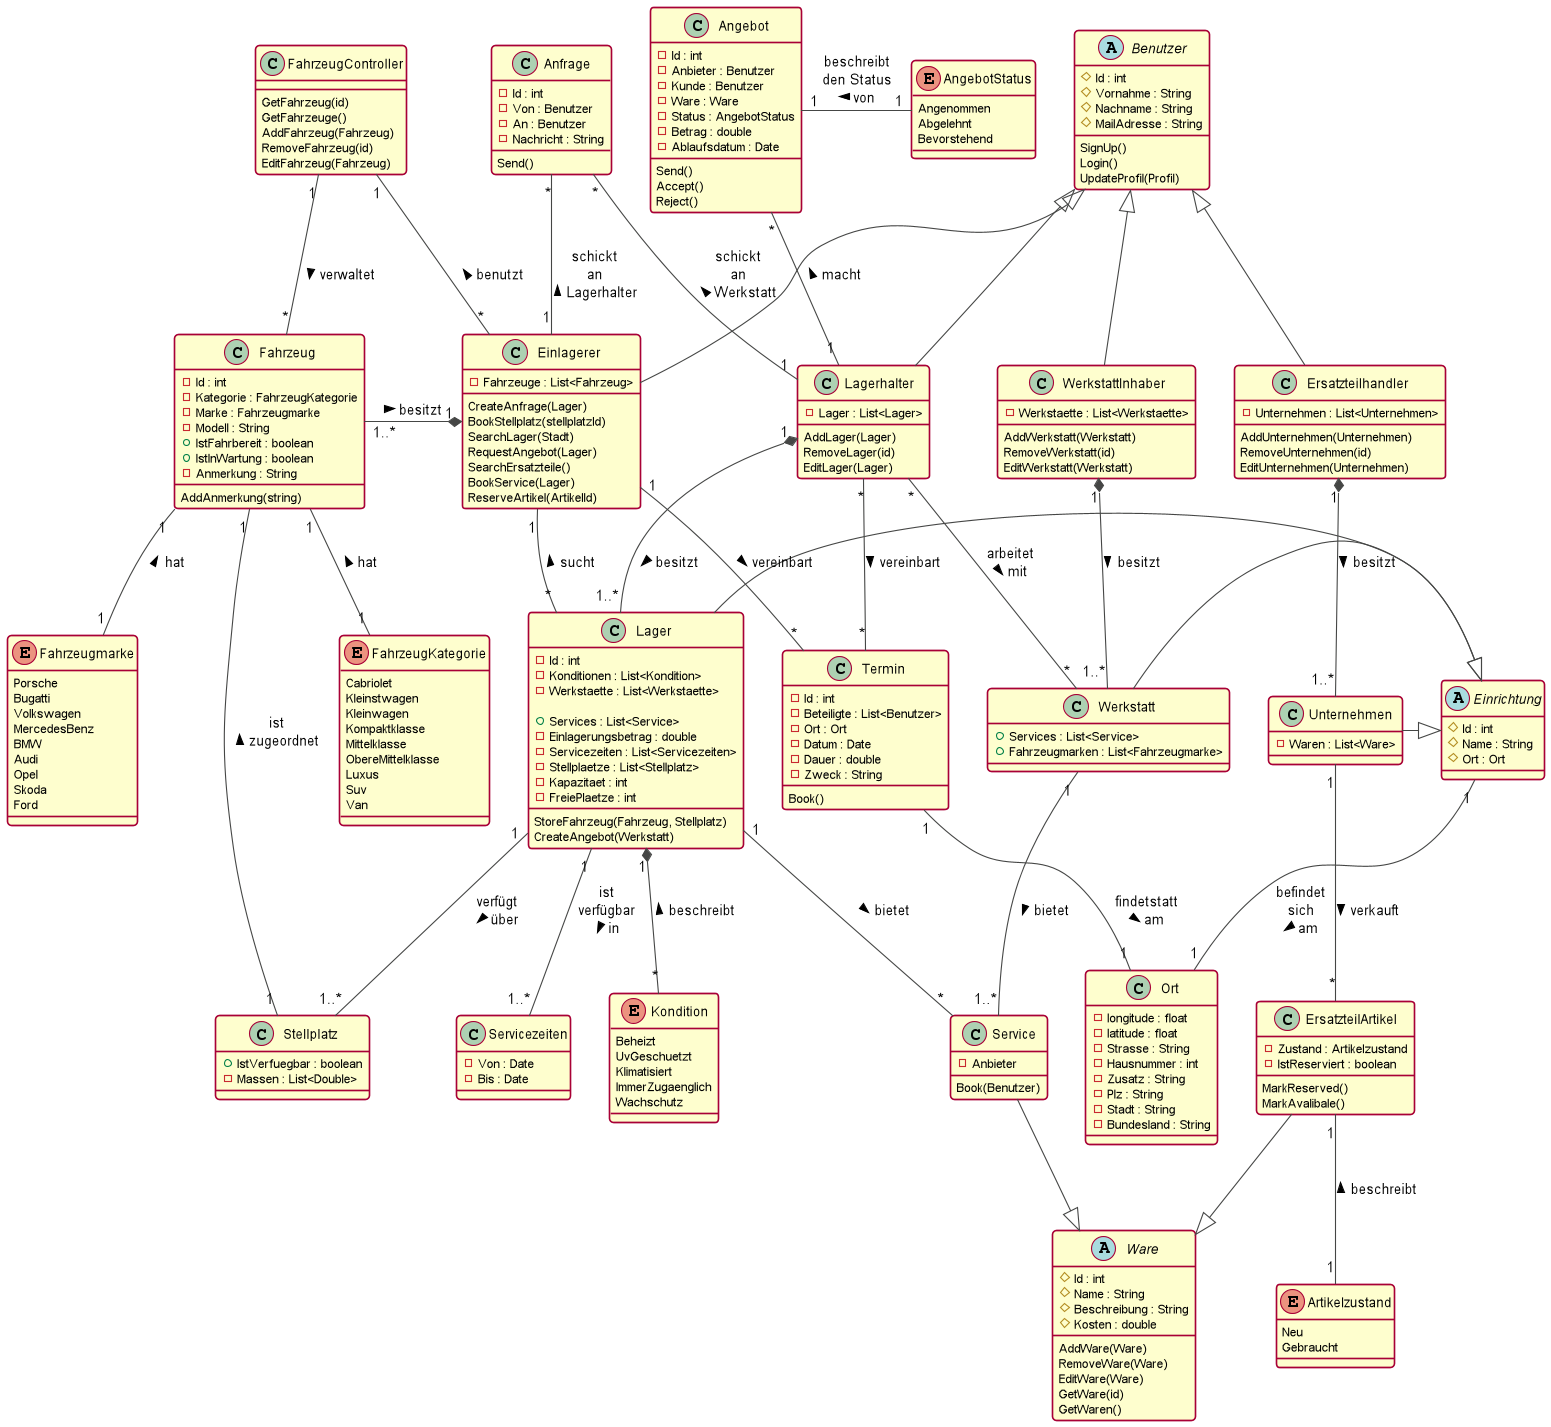

The diagram above was rendered by PlantUML. Its source (embedded in the PNG):
@startuml
!theme vibrant
abstract Benutzer {
  # Id : int
  # Vornahme : String
  # Nachname : String
  # MailAdresse : String
  SignUp()
  Login()
  UpdateProfil(Profil)
}

abstract  Einrichtung {
  # Id : int
  # Name : String
  # Ort : Ort
}

abstract Ware {
  # Id : int
  # Name : String
  # Beschreibung : String
  # Kosten : double
  AddWare(Ware)
  RemoveWare(Ware)
  EditWare(Ware)
  GetWare(id)
  GetWaren()

}

class Ort {
  - longitude : float
  - latitude : float
  - Strasse : String
  - Hausnummer : int
  - Zusatz : String
  - Plz : String
  - Stadt : String
  - Bundesland : String
}

class Lagerhalter {
  - Lager : List<Lager>
  AddLager(Lager)
  RemoveLager(id)
  EditLager(Lager)
}
class FahrzeugController{
GetFahrzeug(id)
GetFahrzeuge()
AddFahrzeug(Fahrzeug)
RemoveFahrzeug(id)
 EditFahrzeug(Fahrzeug)
}
class Einlagerer {
  - Fahrzeuge : List<Fahrzeug>

  CreateAnfrage(Lager)
  BookStellplatz(stellplatzId)
  SearchLager(Stadt)
  RequestAngebot(Lager)
  SearchErsatzteile()
  BookService(Lager)
  ReserveArtikel(ArtikelId)
}

class WerkstattInhaber {
  - Werkstaette : List<Werkstaette>
  AddWerkstatt(Werkstatt)
  RemoveWerkstatt(id)
  EditWerkstatt(Werkstatt)
}

class Ersatzteilhandler {
  - Unternehmen : List<Unternehmen>
  AddUnternehmen(Unternehmen)
  RemoveUnternehmen(id)
  EditUnternehmen(Unternehmen)
}

class Stellplatz {
  + IstVerfuegbar : boolean
  - Massen : List<Double>
}

class Fahrzeug {
  - Id : int
  - Kategorie : FahrzeugKategorie
  - Marke : Fahrzeugmarke
  - Modell : String
  + IstFahrbereit : boolean
  + IstInWartung : boolean
  - Anmerkung : String
  AddAnmerkung(string)
}

class Termin {
  - Id : int
  - Beteiligte : List<Benutzer>
  - Ort : Ort
  - Datum : Date
  - Dauer : double
  - Zweck : String
  Book()
}

class Service {
-Anbieter
Book(Benutzer)
}

class Lager {
  - Id : int
  - Konditionen : List<Kondition>
  - Werkstaette : List<Werkstaette>

   + Services : List<Service>
  - Einlagerungsbetrag : double
  - Servicezeiten : List<Servicezeiten>
  - Stellplaetze : List<Stellplatz>
  - Kapazitaet : int
  - FreiePlaetze : int
  StoreFahrzeug(Fahrzeug, Stellplatz)
  CreateAngebot(Werkstatt)
}

class Servicezeiten {
  - Von : Date
  - Bis : Date
}

class ErsatzteilArtikel {
  - Zustand : Artikelzustand
  - IstReserviert : boolean
  MarkReserved()
  MarkAvalibale()
}

class Werkstatt {
  + Services : List<Service>
  + Fahrzeugmarken : List<Fahrzeugmarke>
}

class Unternehmen {
  - Waren : List<Ware>
}

class Anfrage {
  - Id : int
  - Von : Benutzer
  - An : Benutzer
  - Nachricht : String
  Send()
}

class Angebot {
  - Id : int
  - Anbieter : Benutzer
  - Kunde : Benutzer
  - Ware : Ware
  - Status : AngebotStatus
  - Betrag : double
  - Ablaufsdatum : Date
  Send()
  Accept()
  Reject()
}

enum AngebotStatus {
  Angenommen
  Abgelehnt
  Bevorstehend
}

enum Kondition {
  Beheizt
  UvGeschuetzt
  Klimatisiert
  ImmerZugaenglich
  Wachschutz
}

enum FahrzeugKategorie {
  Cabriolet
  Kleinstwagen
  Kleinwagen
  Kompaktklasse
  Mittelklasse
  ObereMittelklasse
  Luxus
  Suv
  Van
  }

enum Fahrzeugmarke {
  Porsche
  Bugatti
  Volkswagen
  MercedesBenz
  BMW
  Audi
  Opel
  Skoda
  Ford
  }

enum Artikelzustand {
  Neu
  Gebraucht
}


Benutzer <|-- Lagerhalter
Benutzer <|-- Einlagerer
Benutzer <|-- WerkstattInhaber
Benutzer <|-- Ersatzteilhandler

Lager -right-|> Einrichtung
Werkstatt -right-|> Einrichtung
Unternehmen -right-|> Einrichtung

Lagerhalter "1" *-- "1..*" Lager : besitzt >
Lagerhalter "*" -- "*" Werkstatt : arbeitet\nmit >
Lagerhalter "*" -- "*" Termin : vereinbart >
Lagerhalter "1" -up- "*" Angebot : macht >

WerkstattInhaber "1" *-- "1..*" Werkstatt : besitzt >

Ersatzteilhandler "1" *-- "1..*" Unternehmen : besitzt >
Unternehmen "1" -- "*" ErsatzteilArtikel : verkauft >

Einrichtung "1" -- "1" Ort : befindet\nsich\nam >
Termin "1" -- "1" Ort : findetstatt\nam >

Einlagerer "1" -- "*" Termin : vereinbart >


Lager "1" -- "1..*" Servicezeiten : ist\nverfügbar\nin  >
Lager "1" *-- "*" Kondition : beschreibt <
Lager "1" -- "1..*" Stellplatz : verfügt\nüber >
Lager "1" -- "*" Service : bietet >

Fahrzeug "1" -- "1" FahrzeugKategorie : hat <
Fahrzeug "1" -- "1" Fahrzeugmarke : hat <

Fahrzeug "1" -- "1" Stellplatz : ist\nzugeordnet <
FahrzeugController "1" -- "*" Einlagerer : benutzt <
FahrzeugController "1" -- "*" Fahrzeug : verwaltet >

Einlagerer "1" *-left- "1..*" Fahrzeug : besitzt <
Einlagerer "1" -- "*" Lager : sucht <

Anfrage "*" -- "1" Einlagerer : schickt\nan\nLagerhalter <
Anfrage "*" -- "1" Lagerhalter : schickt\nan\nWerkstatt <

Werkstatt "1" -- "1..*" Service : bietet >

Service  --|> Ware
ErsatzteilArtikel  --|> Ware
Artikelzustand "1" -up- "1" ErsatzteilArtikel : beschreibt >
AngebotStatus "1" -left- "1" Angebot : beschreibt\nden Status\nvon <
@enduml